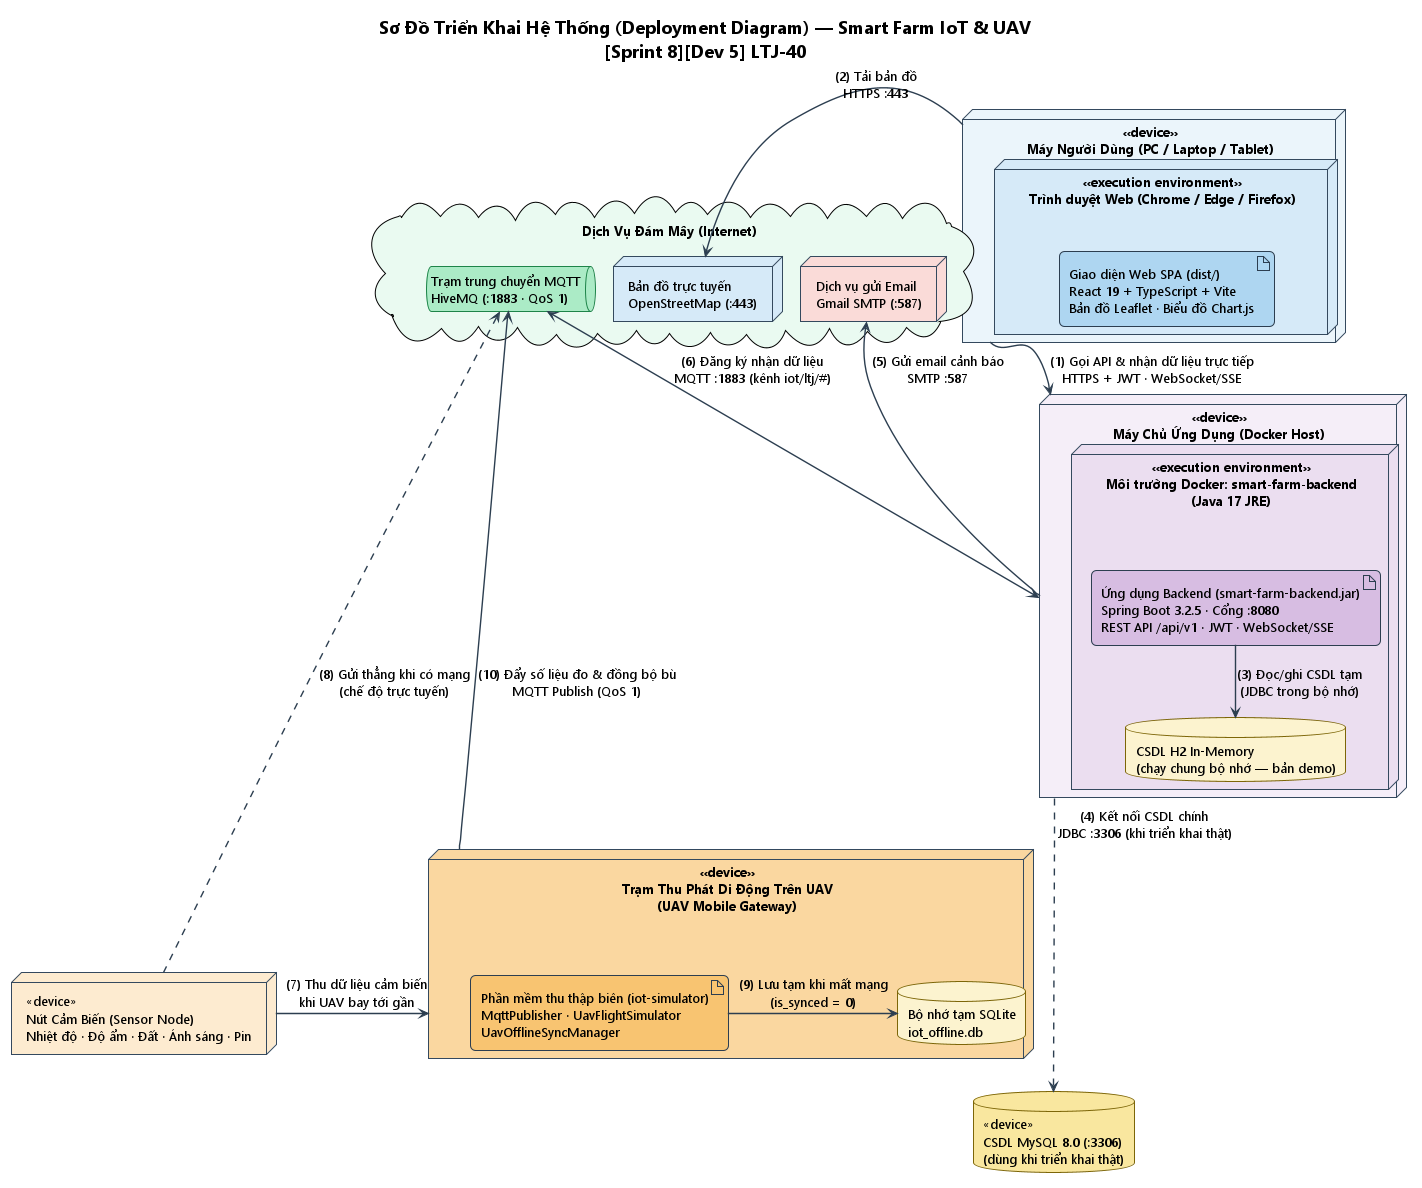

The diagram above was rendered by PlantUML. Its source (embedded in the PNG):
@startuml Deployment_Diagram
!pragma layout smetana
!theme plain
skinparam backgroundColor #FFFFFF
skinparam defaultFontName "Segoe UI"
skinparam defaultFontSize 13
skinparam roundCorner 10
skinparam shadowing false
skinparam nodesep 85
skinparam ranksep 115
skinparam ArrowColor #2C3E50
skinparam ArrowThickness 1.4
skinparam NodeBorderColor #34495E
skinparam ArtifactBorderColor #2C3E50
skinparam DatabaseBorderColor #7D6608
skinparam QueueBorderColor #1E8449
skinparam TitleFontSize 18

title Sơ Đồ Triển Khai Hệ Thống (Deployment Diagram) — Smart Farm IoT & UAV\n[Sprint 8][Dev 5] LTJ-40\n

' ================= 1. MÁY NGƯỜI DÙNG =================
node "<<device>>\nMáy Người Dùng (PC / Laptop / Tablet)" as Client #EBF5FB {
  node "<<execution environment>>\nTrình duyệt Web (Chrome / Edge / Firefox)" as Browser #D6EAF8 {
    artifact "Giao diện Web SPA (dist/)\nReact 19 + TypeScript + Vite\nBản đồ Leaflet · Biểu đồ Chart.js" as SPA #AED6F1
  }
}

' ================= 2. DỊCH VỤ ĐÁM MÂY =================
cloud "Dịch Vụ Đám Mây (Internet)" as Cloud #EAFAF1 {
  node "Bản đồ trực tuyến\nOpenStreetMap (:443)" as OSM #D6EAF8
  node "Dịch vụ gửi Email\nGmail SMTP (:587)" as SMTP #FADBD8
  queue "Trạm trung chuyển MQTT\nHiveMQ (:1883 · QoS 1)" as Broker #ABEBC6
}

' ================= 3. MÁY CHỦ ỨNG DỤNG =================
node "<<device>>\nMáy Chủ Ứng Dụng (Docker Host)" as Server #F5EEF8 {
  node "<<execution environment>>\nMôi trường Docker: smart-farm-backend\n(Java 17 JRE)" as Container #EBDEF0 {
    artifact "Ứng dụng Backend (smart-farm-backend.jar)\nSpring Boot 3.2.5 · Cổng :8080\nREST API /api/v1 · JWT · WebSocket/SSE" as JAR #D7BDE2
    database "CSDL H2 In-Memory\n(chạy chung bộ nhớ — bản demo)" as H2 #FCF3CF
  }
}

database "<<device>>\nCSDL MySQL 8.0 (:3306)\n(dùng khi triển khai thật)" as MySQL #F9E79F

' ================= 4. TẦNG BIÊN NÔNG TRẠI =================
node "<<device>>\nNút Cảm Biến (Sensor Node)\nNhiệt độ · Độ ẩm · Đất · Ánh sáng · Pin" as Sensors #FDEBD0

node "<<device>>\nTrạm Thu Phát Di Động Trên UAV\n(UAV Mobile Gateway)" as UAV #FAD7A0 {
  artifact "Phần mềm thu thập biên (iot-simulator)\nMqttPublisher · UavFlightSimulator\nUavOfflineSyncManager" as SIM #F8C471
  database "Bộ nhớ tạm SQLite\niot_offline.db" as SQLITE #FCF3CF
}

' ================= BỐ CỤC =================
Client -[hidden]right- Cloud
Client -[hidden]down- Server
Cloud -[hidden]down- Sensors
Sensors -[hidden]right- UAV

' ================= KẾT NỐI =================
Client -down-> Server : (1) Gọi API & nhận dữ liệu trực tiếp\nHTTPS + JWT · WebSocket/SSE
Client -right-> OSM : (2) Tải bản đồ\nHTTPS :443
JAR -down-> H2 : (3) Đọc/ghi CSDL tạm\n(JDBC trong bộ nhớ)
Server ..down..> MySQL : (4) Kết nối CSDL chính\nJDBC :3306 (khi triển khai thật)
Server -up-> SMTP : (5) Gửi email cảnh báo\nSMTP :587
Server <-up-> Broker : (6) Đăng ký nhận dữ liệu\nMQTT :1883 (kênh iot/ltj/#)
Sensors -right-> UAV : (7) Thu dữ liệu cảm biến\nkhi UAV bay tới gần
Sensors ..up..> Broker : (8) Gửi thẳng khi có mạng\n(chế độ trực tuyến)
SIM -right-> SQLITE : (9) Lưu tạm khi mất mạng\n(is_synced = 0)
UAV -up-> Broker : (10) Đẩy số liệu đo & đồng bộ bù\nMQTT Publish (QoS 1)

@enduml